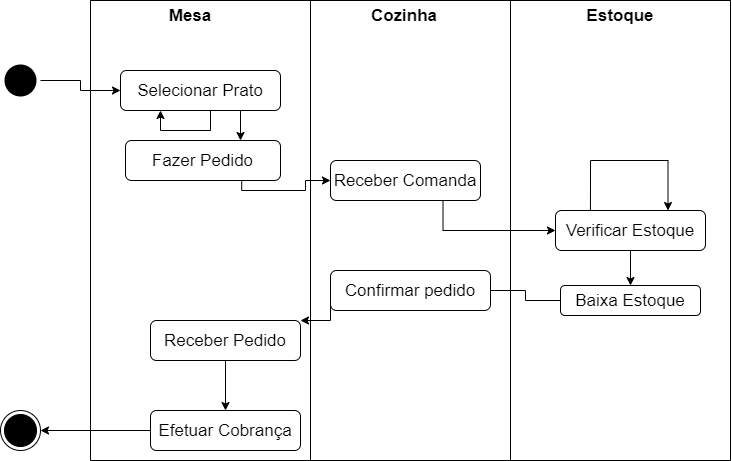

The diagram above was exported from draw.io. Its source (the exported page's mxGraphModel, read from the mxfile embedded in the PNG):
<mxGraphModel dx="1447" dy="803" grid="1" gridSize="10" guides="1" tooltips="1" connect="1" arrows="1" fold="1" page="1" pageScale="1" pageWidth="827" pageHeight="1169" math="0" shadow="0">
  <root>
    <mxCell id="0" />
    <mxCell id="1" parent="0" />
    <mxCell id="zQjVwEnNhA6vp4ys9L7L-1" value="" style="ellipse;html=1;shape=endState;fillColor=#000000;strokeColor=default;" vertex="1" parent="1">
      <mxGeometry x="40" y="440" width="40" height="40" as="geometry" />
    </mxCell>
    <mxCell id="zQjVwEnNhA6vp4ys9L7L-39" value="" style="edgeStyle=orthogonalEdgeStyle;rounded=0;orthogonalLoop=1;jettySize=auto;html=1;fontSize=17;entryX=1;entryY=0.5;entryDx=0;entryDy=0;" edge="1" parent="1" target="zQjVwEnNhA6vp4ys9L7L-1">
      <mxGeometry relative="1" as="geometry">
        <mxPoint x="190" y="460" as="sourcePoint" />
      </mxGeometry>
    </mxCell>
    <mxCell id="zQjVwEnNhA6vp4ys9L7L-2" value="" style="ellipse;html=1;shape=endState;fillColor=#000000;strokeColor=none;" vertex="1" parent="1">
      <mxGeometry x="40" y="90" width="40" height="40" as="geometry" />
    </mxCell>
    <mxCell id="zQjVwEnNhA6vp4ys9L7L-15" value="" style="endArrow=classic;html=1;rounded=0;fontSize=17;edgeStyle=orthogonalEdgeStyle;exitX=0.75;exitY=1;exitDx=0;exitDy=0;entryX=0;entryY=0.5;entryDx=0;entryDy=0;" edge="1" parent="1" source="zQjVwEnNhA6vp4ys9L7L-10" target="zQjVwEnNhA6vp4ys9L7L-12">
      <mxGeometry width="50" height="50" relative="1" as="geometry">
        <mxPoint x="390" y="280" as="sourcePoint" />
        <mxPoint x="440" y="230" as="targetPoint" />
      </mxGeometry>
    </mxCell>
    <mxCell id="zQjVwEnNhA6vp4ys9L7L-16" value="" style="endArrow=classic;html=1;rounded=0;fontSize=17;edgeStyle=orthogonalEdgeStyle;exitX=0.75;exitY=1;exitDx=0;exitDy=0;entryX=0;entryY=0.5;entryDx=0;entryDy=0;" edge="1" parent="1" source="zQjVwEnNhA6vp4ys9L7L-12" target="zQjVwEnNhA6vp4ys9L7L-13">
      <mxGeometry width="50" height="50" relative="1" as="geometry">
        <mxPoint x="302.5" y="250" as="sourcePoint" />
        <mxPoint x="390" y="270" as="targetPoint" />
        <Array as="points">
          <mxPoint x="483" y="260" />
        </Array>
      </mxGeometry>
    </mxCell>
    <mxCell id="zQjVwEnNhA6vp4ys9L7L-19" value="Efetuar Cobrança" style="rounded=1;whiteSpace=wrap;html=1;fontSize=17;" vertex="1" parent="1">
      <mxGeometry x="190" y="440" width="150" height="40" as="geometry" />
    </mxCell>
    <mxCell id="zQjVwEnNhA6vp4ys9L7L-20" value="" style="endArrow=classic;html=1;rounded=0;fontSize=17;edgeStyle=orthogonalEdgeStyle;exitX=0;exitY=0.5;exitDx=0;exitDy=0;startArrow=none;" edge="1" parent="1" source="zQjVwEnNhA6vp4ys9L7L-34" target="zQjVwEnNhA6vp4ys9L7L-18">
      <mxGeometry width="50" height="50" relative="1" as="geometry">
        <mxPoint x="390" y="280" as="sourcePoint" />
        <mxPoint x="440" y="230" as="targetPoint" />
        <Array as="points">
          <mxPoint x="265" y="350" />
        </Array>
      </mxGeometry>
    </mxCell>
    <mxCell id="zQjVwEnNhA6vp4ys9L7L-22" value="" style="endArrow=classic;html=1;rounded=0;fontSize=17;edgeStyle=orthogonalEdgeStyle;entryX=0.5;entryY=0;entryDx=0;entryDy=0;exitX=0.5;exitY=1;exitDx=0;exitDy=0;" edge="1" parent="1" source="zQjVwEnNhA6vp4ys9L7L-18" target="zQjVwEnNhA6vp4ys9L7L-19">
      <mxGeometry width="50" height="50" relative="1" as="geometry">
        <mxPoint x="265" y="400" as="sourcePoint" />
        <mxPoint x="302.5" y="180" as="targetPoint" />
      </mxGeometry>
    </mxCell>
    <mxCell id="zQjVwEnNhA6vp4ys9L7L-23" value="" style="swimlane;startSize=0;fontSize=17;strokeColor=default;fillColor=#000000;gradientColor=none;" vertex="1" parent="1">
      <mxGeometry x="130" y="30" width="220" height="460" as="geometry" />
    </mxCell>
    <mxCell id="zQjVwEnNhA6vp4ys9L7L-10" value="Fazer Pedido" style="rounded=1;whiteSpace=wrap;html=1;fontSize=17;" vertex="1" parent="zQjVwEnNhA6vp4ys9L7L-23">
      <mxGeometry x="35" y="140" width="155" height="40" as="geometry" />
    </mxCell>
    <mxCell id="zQjVwEnNhA6vp4ys9L7L-4" value="&lt;font style=&quot;font-size: 17px&quot;&gt;&lt;b&gt;Mesa&lt;/b&gt;&lt;/font&gt;" style="text;html=1;strokeColor=none;fillColor=none;align=center;verticalAlign=middle;whiteSpace=wrap;rounded=0;" vertex="1" parent="zQjVwEnNhA6vp4ys9L7L-23">
      <mxGeometry x="70" width="60" height="30" as="geometry" />
    </mxCell>
    <mxCell id="zQjVwEnNhA6vp4ys9L7L-8" value="Selecionar Prato" style="rounded=1;whiteSpace=wrap;html=1;fontSize=17;" vertex="1" parent="zQjVwEnNhA6vp4ys9L7L-23">
      <mxGeometry x="30" y="70" width="160" height="40" as="geometry" />
    </mxCell>
    <mxCell id="zQjVwEnNhA6vp4ys9L7L-9" value="" style="endArrow=classic;html=1;rounded=0;fontSize=17;edgeStyle=orthogonalEdgeStyle;exitX=0.5;exitY=1;exitDx=0;exitDy=0;" edge="1" parent="zQjVwEnNhA6vp4ys9L7L-23" source="zQjVwEnNhA6vp4ys9L7L-8" target="zQjVwEnNhA6vp4ys9L7L-8">
      <mxGeometry width="50" height="50" relative="1" as="geometry">
        <mxPoint x="150" y="110" as="sourcePoint" />
        <mxPoint x="50" y="130" as="targetPoint" />
        <Array as="points">
          <mxPoint x="120" y="110" />
          <mxPoint x="120" y="130" />
          <mxPoint x="70" y="130" />
        </Array>
      </mxGeometry>
    </mxCell>
    <mxCell id="zQjVwEnNhA6vp4ys9L7L-18" value="Receber Pedido" style="rounded=1;whiteSpace=wrap;html=1;fontSize=17;" vertex="1" parent="zQjVwEnNhA6vp4ys9L7L-23">
      <mxGeometry x="60" y="320" width="150" height="40" as="geometry" />
    </mxCell>
    <mxCell id="zQjVwEnNhA6vp4ys9L7L-29" value="" style="swimlane;startSize=0;fontSize=17;strokeColor=default;fillColor=#000000;gradientColor=none;" vertex="1" parent="1">
      <mxGeometry x="350" y="30" width="200" height="460" as="geometry" />
    </mxCell>
    <mxCell id="zQjVwEnNhA6vp4ys9L7L-34" value="Confirmar pedido" style="rounded=1;whiteSpace=wrap;html=1;fontSize=17;" vertex="1" parent="zQjVwEnNhA6vp4ys9L7L-29">
      <mxGeometry x="20" y="270" width="160" height="40" as="geometry" />
    </mxCell>
    <mxCell id="zQjVwEnNhA6vp4ys9L7L-12" value="Receber Comanda" style="rounded=1;whiteSpace=wrap;html=1;fontSize=17;" vertex="1" parent="zQjVwEnNhA6vp4ys9L7L-29">
      <mxGeometry x="20" y="160" width="150" height="40" as="geometry" />
    </mxCell>
    <mxCell id="zQjVwEnNhA6vp4ys9L7L-5" value="&lt;font style=&quot;font-size: 17px&quot;&gt;Cozinha&lt;/font&gt;" style="text;html=1;strokeColor=none;fillColor=none;align=center;verticalAlign=middle;whiteSpace=wrap;rounded=0;fontStyle=1" vertex="1" parent="zQjVwEnNhA6vp4ys9L7L-29">
      <mxGeometry x="64" width="60" height="30" as="geometry" />
    </mxCell>
    <mxCell id="zQjVwEnNhA6vp4ys9L7L-31" value="" style="swimlane;startSize=0;fontSize=17;strokeColor=default;fillColor=#000000;gradientColor=none;" vertex="1" parent="1">
      <mxGeometry x="550" y="30" width="220" height="460" as="geometry" />
    </mxCell>
    <mxCell id="zQjVwEnNhA6vp4ys9L7L-13" value="Verificar Estoque" style="rounded=1;whiteSpace=wrap;html=1;fontSize=17;fontStyle=0" vertex="1" parent="zQjVwEnNhA6vp4ys9L7L-31">
      <mxGeometry x="45" y="210" width="150" height="40" as="geometry" />
    </mxCell>
    <mxCell id="zQjVwEnNhA6vp4ys9L7L-26" value="" style="endArrow=classic;html=1;rounded=0;fontSize=17;edgeStyle=orthogonalEdgeStyle;entryX=0.75;entryY=0;entryDx=0;entryDy=0;exitX=0.233;exitY=0;exitDx=0;exitDy=0;exitPerimeter=0;" edge="1" parent="zQjVwEnNhA6vp4ys9L7L-31" source="zQjVwEnNhA6vp4ys9L7L-13" target="zQjVwEnNhA6vp4ys9L7L-13">
      <mxGeometry width="50" height="50" relative="1" as="geometry">
        <mxPoint x="60" y="180" as="sourcePoint" />
        <mxPoint x="-340" y="90" as="targetPoint" />
        <Array as="points">
          <mxPoint x="80" y="160" />
          <mxPoint x="158" y="160" />
        </Array>
      </mxGeometry>
    </mxCell>
    <mxCell id="zQjVwEnNhA6vp4ys9L7L-14" value="Baixa Estoque" style="rounded=1;whiteSpace=wrap;html=1;fontSize=17;fontStyle=0" vertex="1" parent="zQjVwEnNhA6vp4ys9L7L-31">
      <mxGeometry x="50" y="285" width="140" height="30" as="geometry" />
    </mxCell>
    <mxCell id="zQjVwEnNhA6vp4ys9L7L-17" value="" style="endArrow=classic;html=1;rounded=0;fontSize=17;edgeStyle=orthogonalEdgeStyle;exitX=0.5;exitY=1;exitDx=0;exitDy=0;entryX=0.5;entryY=0;entryDx=0;entryDy=0;" edge="1" parent="zQjVwEnNhA6vp4ys9L7L-31" source="zQjVwEnNhA6vp4ys9L7L-13" target="zQjVwEnNhA6vp4ys9L7L-14">
      <mxGeometry width="50" height="50" relative="1" as="geometry">
        <mxPoint x="-58.5" y="200" as="sourcePoint" />
        <mxPoint x="120" y="300" as="targetPoint" />
        <Array as="points">
          <mxPoint x="120" y="250" />
          <mxPoint x="120" y="285" />
        </Array>
      </mxGeometry>
    </mxCell>
    <mxCell id="zQjVwEnNhA6vp4ys9L7L-6" value="&lt;font style=&quot;font-size: 17px&quot;&gt;Estoque&lt;/font&gt;" style="text;html=1;strokeColor=none;fillColor=none;align=center;verticalAlign=middle;whiteSpace=wrap;rounded=0;fontStyle=1" vertex="1" parent="zQjVwEnNhA6vp4ys9L7L-31">
      <mxGeometry x="80" width="60" height="30" as="geometry" />
    </mxCell>
    <mxCell id="zQjVwEnNhA6vp4ys9L7L-35" value="" style="endArrow=none;html=1;rounded=0;fontSize=17;edgeStyle=orthogonalEdgeStyle;exitX=0;exitY=0.5;exitDx=0;exitDy=0;" edge="1" parent="1" source="zQjVwEnNhA6vp4ys9L7L-14" target="zQjVwEnNhA6vp4ys9L7L-34">
      <mxGeometry width="50" height="50" relative="1" as="geometry">
        <mxPoint x="592.5" y="340" as="sourcePoint" />
        <mxPoint x="265" y="360" as="targetPoint" />
        <Array as="points" />
      </mxGeometry>
    </mxCell>
    <mxCell id="zQjVwEnNhA6vp4ys9L7L-38" value="" style="endArrow=classic;html=1;rounded=0;fontSize=17;edgeStyle=orthogonalEdgeStyle;entryX=0;entryY=0.5;entryDx=0;entryDy=0;" edge="1" parent="1" source="zQjVwEnNhA6vp4ys9L7L-2" target="zQjVwEnNhA6vp4ys9L7L-8">
      <mxGeometry width="50" height="50" relative="1" as="geometry">
        <mxPoint x="80" y="120" as="sourcePoint" />
        <mxPoint x="130" y="70" as="targetPoint" />
        <Array as="points" />
      </mxGeometry>
    </mxCell>
    <mxCell id="zQjVwEnNhA6vp4ys9L7L-43" value="" style="endArrow=classic;html=1;rounded=0;fontSize=17;edgeStyle=orthogonalEdgeStyle;exitX=0.75;exitY=1;exitDx=0;exitDy=0;" edge="1" parent="1" source="zQjVwEnNhA6vp4ys9L7L-8">
      <mxGeometry width="50" height="50" relative="1" as="geometry">
        <mxPoint x="50" y="260" as="sourcePoint" />
        <mxPoint x="280" y="170" as="targetPoint" />
      </mxGeometry>
    </mxCell>
  </root>
</mxGraphModel>